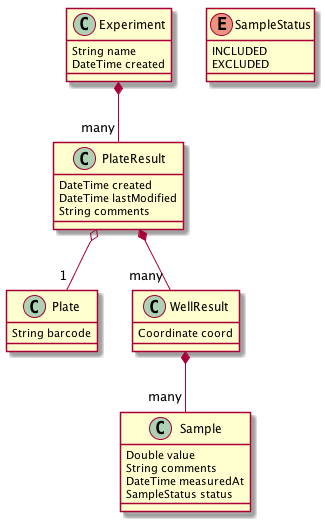

The diagram above was rendered by PlantUML. Its source (embedded in the PNG):
@startuml


Experiment *-- "many" PlateResult
PlateResult o-- "1" Plate
WellResult *-- "many" Sample
PlateResult *-- "many" WellResult

class PlateResult {
    DateTime created
    DateTime lastModified
    String comments
}

class Experiment {
    String name
    DateTime created
}

class Plate {
    String barcode
}

class WellResult {
    Coordinate coord
}

class Sample {
    Double value
    String comments
    DateTime measuredAt
    SampleStatus status
}

enum SampleStatus {
    INCLUDED
    EXCLUDED
}

@enduml